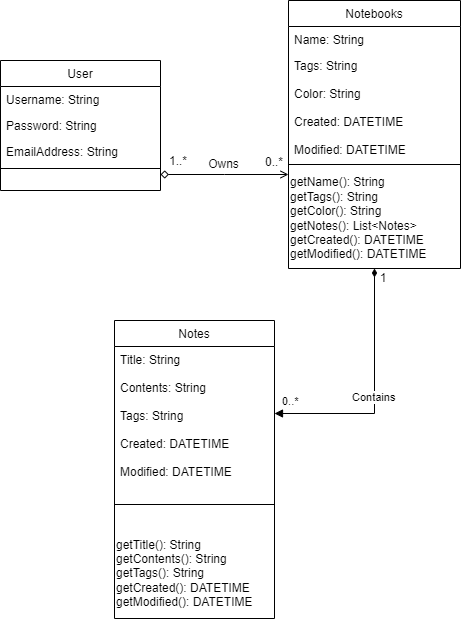

The diagram above was exported from draw.io. Its source (the exported page's mxGraphModel, read from the mxfile embedded in the PNG):
<mxGraphModel dx="794" dy="492" grid="1" gridSize="10" guides="1" tooltips="1" connect="1" arrows="1" fold="1" page="1" pageScale="1" pageWidth="827" pageHeight="1169" math="0" shadow="0">
  <root>
    <mxCell id="WIyWlLk6GJQsqaUBKTNV-0" />
    <mxCell id="WIyWlLk6GJQsqaUBKTNV-1" parent="WIyWlLk6GJQsqaUBKTNV-0" />
    <mxCell id="zkfFHV4jXpPFQw0GAbJ--0" value="User" style="swimlane;fontStyle=0;align=center;verticalAlign=top;childLayout=stackLayout;horizontal=1;startSize=26;horizontalStack=0;resizeParent=1;resizeLast=0;collapsible=1;marginBottom=0;rounded=0;shadow=0;strokeWidth=1;" parent="WIyWlLk6GJQsqaUBKTNV-1" vertex="1">
      <mxGeometry x="220" y="120" width="160" height="130" as="geometry">
        <mxRectangle x="230" y="140" width="160" height="26" as="alternateBounds" />
      </mxGeometry>
    </mxCell>
    <mxCell id="zkfFHV4jXpPFQw0GAbJ--1" value="Username: String" style="text;align=left;verticalAlign=top;spacingLeft=4;spacingRight=4;overflow=hidden;rotatable=0;points=[[0,0.5],[1,0.5]];portConstraint=eastwest;" parent="zkfFHV4jXpPFQw0GAbJ--0" vertex="1">
      <mxGeometry y="26" width="160" height="26" as="geometry" />
    </mxCell>
    <mxCell id="zkfFHV4jXpPFQw0GAbJ--2" value="Password: String" style="text;align=left;verticalAlign=top;spacingLeft=4;spacingRight=4;overflow=hidden;rotatable=0;points=[[0,0.5],[1,0.5]];portConstraint=eastwest;rounded=0;shadow=0;html=0;" parent="zkfFHV4jXpPFQw0GAbJ--0" vertex="1">
      <mxGeometry y="52" width="160" height="26" as="geometry" />
    </mxCell>
    <mxCell id="zkfFHV4jXpPFQw0GAbJ--3" value="EmailAddress: String" style="text;align=left;verticalAlign=top;spacingLeft=4;spacingRight=4;overflow=hidden;rotatable=0;points=[[0,0.5],[1,0.5]];portConstraint=eastwest;rounded=0;shadow=0;html=0;" parent="zkfFHV4jXpPFQw0GAbJ--0" vertex="1">
      <mxGeometry y="78" width="160" height="26" as="geometry" />
    </mxCell>
    <mxCell id="zkfFHV4jXpPFQw0GAbJ--4" value="" style="line;html=1;strokeWidth=1;align=left;verticalAlign=middle;spacingTop=-1;spacingLeft=3;spacingRight=3;rotatable=0;labelPosition=right;points=[];portConstraint=eastwest;" parent="zkfFHV4jXpPFQw0GAbJ--0" vertex="1">
      <mxGeometry y="104" width="160" height="8" as="geometry" />
    </mxCell>
    <mxCell id="zkfFHV4jXpPFQw0GAbJ--5" value="&#10;" style="text;align=left;verticalAlign=top;spacingLeft=4;spacingRight=4;overflow=hidden;rotatable=0;points=[[0,0.5],[1,0.5]];portConstraint=eastwest;" parent="zkfFHV4jXpPFQw0GAbJ--0" vertex="1">
      <mxGeometry y="112" width="160" height="18" as="geometry" />
    </mxCell>
    <mxCell id="zkfFHV4jXpPFQw0GAbJ--13" value="Notes" style="swimlane;fontStyle=0;align=center;verticalAlign=top;childLayout=stackLayout;horizontal=1;startSize=26;horizontalStack=0;resizeParent=1;resizeLast=0;collapsible=1;marginBottom=0;rounded=0;shadow=0;strokeWidth=1;" parent="WIyWlLk6GJQsqaUBKTNV-1" vertex="1">
      <mxGeometry x="334" y="380" width="160" height="298" as="geometry">
        <mxRectangle x="340" y="380" width="170" height="26" as="alternateBounds" />
      </mxGeometry>
    </mxCell>
    <mxCell id="zkfFHV4jXpPFQw0GAbJ--14" value="Title: String&#10;&#10;Contents: String&#10;&#10;Tags: String&#10;&#10;Created: DATETIME&#10;&#10;Modified: DATETIME" style="text;align=left;verticalAlign=top;spacingLeft=4;spacingRight=4;overflow=hidden;rotatable=0;points=[[0,0.5],[1,0.5]];portConstraint=eastwest;" parent="zkfFHV4jXpPFQw0GAbJ--13" vertex="1">
      <mxGeometry y="26" width="160" height="134" as="geometry" />
    </mxCell>
    <mxCell id="zkfFHV4jXpPFQw0GAbJ--15" value="" style="line;html=1;strokeWidth=1;align=left;verticalAlign=middle;spacingTop=-1;spacingLeft=3;spacingRight=3;rotatable=0;labelPosition=right;points=[];portConstraint=eastwest;" parent="zkfFHV4jXpPFQw0GAbJ--13" vertex="1">
      <mxGeometry y="160" width="160" height="48" as="geometry" />
    </mxCell>
    <mxCell id="wK-k2QZ3PW-BYYL7OPjO-7" value="&lt;div style=&quot;&quot;&gt;&lt;span style=&quot;background-color: initial;&quot;&gt;getTitle(): String&lt;/span&gt;&lt;/div&gt;&lt;div style=&quot;&quot;&gt;&lt;span style=&quot;background-color: initial;&quot;&gt;getContents(): String&lt;/span&gt;&lt;/div&gt;&lt;div style=&quot;&quot;&gt;&lt;span style=&quot;background-color: initial;&quot;&gt;getTags(): String&lt;/span&gt;&lt;/div&gt;&lt;div style=&quot;&quot;&gt;&lt;span style=&quot;background-color: initial;&quot;&gt;getCreated(): DATETIME&lt;/span&gt;&lt;/div&gt;&lt;div style=&quot;&quot;&gt;getModified(): DATETIME&lt;span style=&quot;background-color: initial;&quot;&gt;&lt;br&gt;&lt;/span&gt;&lt;/div&gt;" style="text;html=1;align=left;verticalAlign=middle;resizable=0;points=[];autosize=1;strokeColor=none;fillColor=none;" parent="zkfFHV4jXpPFQw0GAbJ--13" vertex="1">
      <mxGeometry y="208" width="160" height="90" as="geometry" />
    </mxCell>
    <mxCell id="zkfFHV4jXpPFQw0GAbJ--17" value="Notebooks" style="swimlane;fontStyle=0;align=center;verticalAlign=top;childLayout=stackLayout;horizontal=1;startSize=26;horizontalStack=0;resizeParent=1;resizeLast=0;collapsible=1;marginBottom=0;rounded=0;shadow=0;strokeWidth=1;" parent="WIyWlLk6GJQsqaUBKTNV-1" vertex="1">
      <mxGeometry x="508" y="60" width="172" height="268" as="geometry">
        <mxRectangle x="550" y="140" width="160" height="26" as="alternateBounds" />
      </mxGeometry>
    </mxCell>
    <mxCell id="zkfFHV4jXpPFQw0GAbJ--18" value="Name: String" style="text;align=left;verticalAlign=top;spacingLeft=4;spacingRight=4;overflow=hidden;rotatable=0;points=[[0,0.5],[1,0.5]];portConstraint=eastwest;" parent="zkfFHV4jXpPFQw0GAbJ--17" vertex="1">
      <mxGeometry y="26" width="172" height="26" as="geometry" />
    </mxCell>
    <mxCell id="zkfFHV4jXpPFQw0GAbJ--20" value="Tags: String&#10;&#10;Color: String&#10;&#10;Created: DATETIME&#10;&#10;Modified: DATETIME" style="text;align=left;verticalAlign=top;spacingLeft=4;spacingRight=4;overflow=hidden;rotatable=0;points=[[0,0.5],[1,0.5]];portConstraint=eastwest;rounded=0;shadow=0;html=0;" parent="zkfFHV4jXpPFQw0GAbJ--17" vertex="1">
      <mxGeometry y="52" width="172" height="108" as="geometry" />
    </mxCell>
    <mxCell id="zkfFHV4jXpPFQw0GAbJ--23" value="" style="line;html=1;strokeWidth=1;align=left;verticalAlign=middle;spacingTop=-1;spacingLeft=3;spacingRight=3;rotatable=0;labelPosition=right;points=[];portConstraint=eastwest;" parent="zkfFHV4jXpPFQw0GAbJ--17" vertex="1">
      <mxGeometry y="160" width="172" height="8" as="geometry" />
    </mxCell>
    <mxCell id="wK-k2QZ3PW-BYYL7OPjO-2" value="&lt;div style=&quot;&quot;&gt;getName(): String&lt;br&gt;&lt;/div&gt;&lt;div style=&quot;&quot;&gt;&lt;span style=&quot;background-color: initial;&quot;&gt;getTags(): String&lt;/span&gt;&lt;/div&gt;&lt;div style=&quot;&quot;&gt;&lt;span style=&quot;background-color: initial;&quot;&gt;getColor(): String&lt;/span&gt;&lt;/div&gt;getNotes(): List&amp;lt;Notes&amp;gt;&lt;br&gt;&lt;div style=&quot;border-color: var(--border-color);&quot;&gt;getCreated(): DATETIME&lt;/div&gt;&lt;div style=&quot;border-color: var(--border-color);&quot;&gt;getModified(): DATETIME&lt;/div&gt;" style="text;html=1;align=left;verticalAlign=middle;resizable=0;points=[];autosize=1;strokeColor=none;fillColor=none;" parent="zkfFHV4jXpPFQw0GAbJ--17" vertex="1">
      <mxGeometry y="168" width="172" height="100" as="geometry" />
    </mxCell>
    <mxCell id="zkfFHV4jXpPFQw0GAbJ--26" value="" style="endArrow=open;shadow=0;strokeWidth=1;rounded=0;endFill=1;edgeStyle=elbowEdgeStyle;elbow=vertical;startArrow=diamond;startFill=0;" parent="WIyWlLk6GJQsqaUBKTNV-1" target="zkfFHV4jXpPFQw0GAbJ--17" edge="1">
      <mxGeometry x="0.5" y="41" relative="1" as="geometry">
        <mxPoint x="380" y="234" as="sourcePoint" />
        <mxPoint x="540" y="192" as="targetPoint" />
        <mxPoint x="-40" y="32" as="offset" />
      </mxGeometry>
    </mxCell>
    <mxCell id="zkfFHV4jXpPFQw0GAbJ--27" value="0..*" style="resizable=0;align=left;verticalAlign=bottom;labelBackgroundColor=none;fontSize=12;" parent="zkfFHV4jXpPFQw0GAbJ--26" connectable="0" vertex="1">
      <mxGeometry x="-1" relative="1" as="geometry">
        <mxPoint x="103" y="-4" as="offset" />
      </mxGeometry>
    </mxCell>
    <mxCell id="zkfFHV4jXpPFQw0GAbJ--28" value="1..*" style="resizable=0;align=right;verticalAlign=bottom;labelBackgroundColor=none;fontSize=12;" parent="zkfFHV4jXpPFQw0GAbJ--26" connectable="0" vertex="1">
      <mxGeometry x="1" relative="1" as="geometry">
        <mxPoint x="-100" y="-5" as="offset" />
      </mxGeometry>
    </mxCell>
    <mxCell id="zkfFHV4jXpPFQw0GAbJ--29" value="Owns" style="text;html=1;resizable=0;points=[];;align=center;verticalAlign=middle;labelBackgroundColor=none;rounded=0;shadow=0;strokeWidth=1;fontSize=12;" parent="zkfFHV4jXpPFQw0GAbJ--26" vertex="1" connectable="0">
      <mxGeometry x="0.5" y="49" relative="1" as="geometry">
        <mxPoint x="-34" y="38" as="offset" />
      </mxGeometry>
    </mxCell>
    <mxCell id="Mk2SWrg4xmbrb65oHwLO-1" value="Contains" style="endArrow=block;endFill=1;html=1;edgeStyle=orthogonalEdgeStyle;align=left;verticalAlign=top;rounded=0;exitX=0.5;exitY=1;exitDx=0;exitDy=0;entryX=1;entryY=0.5;entryDx=0;entryDy=0;startArrow=diamondThin;startFill=1;" parent="WIyWlLk6GJQsqaUBKTNV-1" source="zkfFHV4jXpPFQw0GAbJ--17" target="zkfFHV4jXpPFQw0GAbJ--14" edge="1">
      <mxGeometry x="0.3793" y="-29" relative="1" as="geometry">
        <mxPoint x="580" y="380" as="sourcePoint" />
        <mxPoint x="470" y="390" as="targetPoint" />
        <mxPoint as="offset" />
      </mxGeometry>
    </mxCell>
    <mxCell id="Mk2SWrg4xmbrb65oHwLO-2" value="0..*" style="edgeLabel;resizable=0;html=1;align=left;verticalAlign=bottom;" parent="Mk2SWrg4xmbrb65oHwLO-1" connectable="0" vertex="1">
      <mxGeometry x="-1" relative="1" as="geometry">
        <mxPoint x="-94" y="141" as="offset" />
      </mxGeometry>
    </mxCell>
    <mxCell id="Mk2SWrg4xmbrb65oHwLO-3" value="1" style="text;html=1;strokeColor=none;fillColor=none;align=center;verticalAlign=middle;whiteSpace=wrap;rounded=0;" parent="WIyWlLk6GJQsqaUBKTNV-1" vertex="1">
      <mxGeometry x="573" y="323" width="60" height="30" as="geometry" />
    </mxCell>
  </root>
</mxGraphModel>